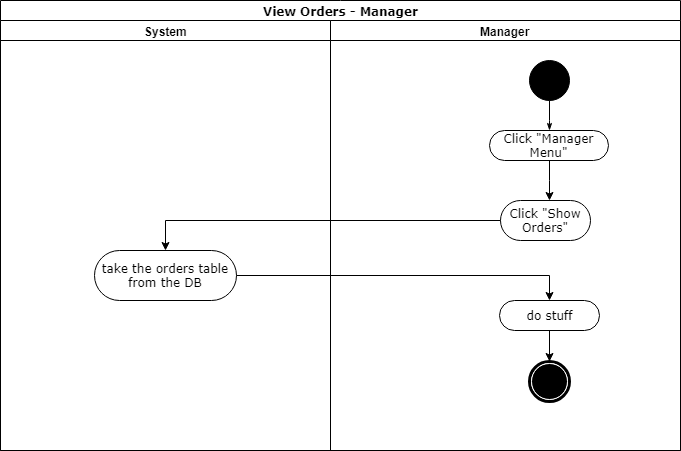

The diagram above was exported from draw.io. Its source (the exported page's mxGraphModel, read from the mxfile embedded in the PNG):
<mxGraphModel dx="1010" dy="533" grid="1" gridSize="10" guides="1" tooltips="1" connect="1" arrows="1" fold="1" page="1" pageScale="1" pageWidth="1169" pageHeight="827" math="0" shadow="0">
  <root>
    <mxCell id="0" />
    <mxCell id="1" parent="0" />
    <mxCell id="jrV5g9tKmXIpxCekZfS_-1" value="View Orders - Manager" style="swimlane;html=1;childLayout=stackLayout;startSize=20;rounded=0;shadow=0;comic=0;labelBackgroundColor=none;strokeColor=#000000;strokeWidth=1;fillColor=#ffffff;fontFamily=Verdana;fontSize=12;fontColor=#000000;align=center;" parent="1" vertex="1">
      <mxGeometry x="91" y="30" width="680" height="450" as="geometry" />
    </mxCell>
    <mxCell id="jrV5g9tKmXIpxCekZfS_-2" value="System" style="swimlane;html=1;startSize=20;" parent="jrV5g9tKmXIpxCekZfS_-1" vertex="1">
      <mxGeometry y="20" width="330" height="430" as="geometry" />
    </mxCell>
    <mxCell id="jrV5g9tKmXIpxCekZfS_-7" value="take the orders table from the DB" style="rounded=1;whiteSpace=wrap;html=1;shadow=0;comic=0;labelBackgroundColor=none;strokeColor=#000000;strokeWidth=1;fillColor=#ffffff;fontFamily=Verdana;fontSize=12;fontColor=#000000;align=center;arcSize=50;" parent="jrV5g9tKmXIpxCekZfS_-2" vertex="1">
      <mxGeometry x="94" y="230" width="142" height="50" as="geometry" />
    </mxCell>
    <mxCell id="jrV5g9tKmXIpxCekZfS_-8" value="Manager" style="swimlane;html=1;startSize=20;" parent="jrV5g9tKmXIpxCekZfS_-1" vertex="1">
      <mxGeometry x="330" y="20" width="350" height="430" as="geometry" />
    </mxCell>
    <mxCell id="jrV5g9tKmXIpxCekZfS_-9" style="edgeStyle=orthogonalEdgeStyle;rounded=0;html=1;labelBackgroundColor=none;startArrow=none;startFill=0;startSize=5;endArrow=classicThin;endFill=1;endSize=5;jettySize=auto;orthogonalLoop=1;strokeColor=#000000;strokeWidth=1;fontFamily=Verdana;fontSize=12;fontColor=#000000;" parent="jrV5g9tKmXIpxCekZfS_-8" source="jrV5g9tKmXIpxCekZfS_-10" target="jrV5g9tKmXIpxCekZfS_-11" edge="1">
      <mxGeometry relative="1" as="geometry" />
    </mxCell>
    <mxCell id="jrV5g9tKmXIpxCekZfS_-10" value="" style="ellipse;whiteSpace=wrap;html=1;rounded=0;shadow=0;comic=0;labelBackgroundColor=none;strokeColor=#000000;strokeWidth=1;fillColor=#000000;fontFamily=Verdana;fontSize=12;fontColor=#000000;align=center;" parent="jrV5g9tKmXIpxCekZfS_-8" vertex="1">
      <mxGeometry x="199" y="40" width="40" height="40" as="geometry" />
    </mxCell>
    <mxCell id="jrV5g9tKmXIpxCekZfS_-11" value="Click &quot;Manager Menu&quot;" style="rounded=1;whiteSpace=wrap;html=1;shadow=0;comic=0;labelBackgroundColor=none;strokeColor=#000000;strokeWidth=1;fillColor=#ffffff;fontFamily=Verdana;fontSize=12;fontColor=#000000;align=center;arcSize=50;" parent="jrV5g9tKmXIpxCekZfS_-8" vertex="1">
      <mxGeometry x="159" y="110" width="119" height="30" as="geometry" />
    </mxCell>
    <mxCell id="jrV5g9tKmXIpxCekZfS_-12" value="Click &quot;Show Orders&quot;" style="rounded=1;whiteSpace=wrap;html=1;shadow=0;comic=0;labelBackgroundColor=none;strokeColor=#000000;strokeWidth=1;fillColor=#ffffff;fontFamily=Verdana;fontSize=12;fontColor=#000000;align=center;arcSize=50;" parent="jrV5g9tKmXIpxCekZfS_-8" vertex="1">
      <mxGeometry x="170" y="180" width="90" height="40" as="geometry" />
    </mxCell>
    <mxCell id="jrV5g9tKmXIpxCekZfS_-13" style="edgeStyle=orthogonalEdgeStyle;rounded=0;orthogonalLoop=1;jettySize=auto;html=1;entryX=0.5;entryY=0;entryDx=0;entryDy=0;" parent="jrV5g9tKmXIpxCekZfS_-8" source="jrV5g9tKmXIpxCekZfS_-14" target="jrV5g9tKmXIpxCekZfS_-15" edge="1">
      <mxGeometry relative="1" as="geometry" />
    </mxCell>
    <mxCell id="jrV5g9tKmXIpxCekZfS_-14" value="do stuff" style="rounded=1;whiteSpace=wrap;html=1;shadow=0;comic=0;labelBackgroundColor=none;strokeColor=#000000;strokeWidth=1;fillColor=#ffffff;fontFamily=Verdana;fontSize=12;fontColor=#000000;align=center;arcSize=50;" parent="jrV5g9tKmXIpxCekZfS_-8" vertex="1">
      <mxGeometry x="169" y="280" width="100" height="30" as="geometry" />
    </mxCell>
    <mxCell id="jrV5g9tKmXIpxCekZfS_-15" value="" style="shape=mxgraph.bpmn.shape;html=1;verticalLabelPosition=bottom;labelBackgroundColor=#ffffff;verticalAlign=top;perimeter=ellipsePerimeter;outline=end;symbol=terminate;rounded=0;shadow=0;comic=0;strokeColor=#000000;strokeWidth=1;fillColor=#ffffff;fontFamily=Verdana;fontSize=12;fontColor=#000000;align=center;" parent="jrV5g9tKmXIpxCekZfS_-8" vertex="1">
      <mxGeometry x="199" y="340.5" width="40" height="40" as="geometry" />
    </mxCell>
    <mxCell id="jrV5g9tKmXIpxCekZfS_-16" style="edgeStyle=orthogonalEdgeStyle;rounded=0;orthogonalLoop=1;jettySize=auto;html=1;entryX=0.5;entryY=0;entryDx=0;entryDy=0;exitX=0;exitY=0.5;exitDx=0;exitDy=0;" parent="jrV5g9tKmXIpxCekZfS_-1" source="jrV5g9tKmXIpxCekZfS_-12" target="jrV5g9tKmXIpxCekZfS_-7" edge="1">
      <mxGeometry relative="1" as="geometry">
        <mxPoint x="163.52941176470586" y="250.17647058823536" as="targetPoint" />
        <mxPoint x="468" y="290" as="sourcePoint" />
      </mxGeometry>
    </mxCell>
    <mxCell id="jrV5g9tKmXIpxCekZfS_-25" style="edgeStyle=orthogonalEdgeStyle;rounded=0;orthogonalLoop=1;jettySize=auto;html=1;entryX=0.5;entryY=0;entryDx=0;entryDy=0;" parent="jrV5g9tKmXIpxCekZfS_-1" source="jrV5g9tKmXIpxCekZfS_-7" target="jrV5g9tKmXIpxCekZfS_-14" edge="1">
      <mxGeometry relative="1" as="geometry">
        <mxPoint x="165" y="445" as="targetPoint" />
      </mxGeometry>
    </mxCell>
    <mxCell id="jrV5g9tKmXIpxCekZfS_-21" style="edgeStyle=orthogonalEdgeStyle;rounded=0;orthogonalLoop=1;jettySize=auto;html=1;" parent="1" source="jrV5g9tKmXIpxCekZfS_-11" edge="1">
      <mxGeometry relative="1" as="geometry">
        <mxPoint x="640" y="230" as="targetPoint" />
      </mxGeometry>
    </mxCell>
  </root>
</mxGraphModel>